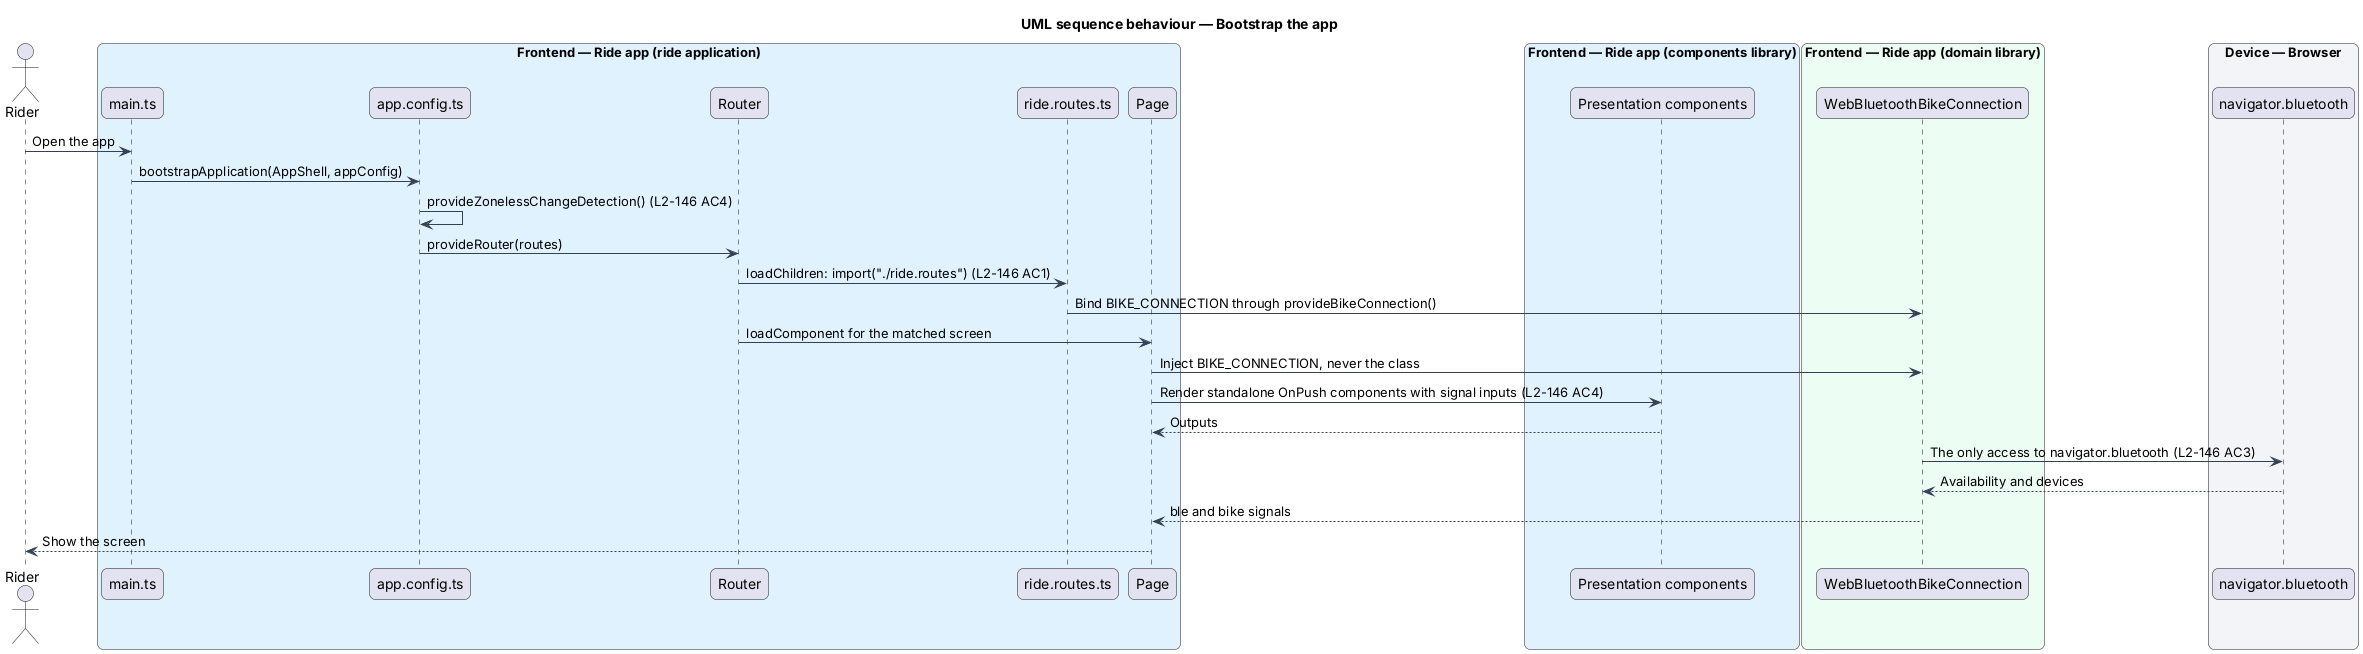

The diagram above was rendered by PlantUML. Its source (embedded in the PNG):
@startuml
title UML sequence behaviour — Bootstrap the app
skinparam backgroundColor #FFFFFF
skinparam shadowing false
skinparam roundcorner 12
skinparam defaultFontName Arial
skinparam ArrowColor #344054
skinparam rectangle {
  BorderColor #344054
  FontColor #101828
}
skinparam package {
  BorderColor #667085
  FontColor #101828
  BackgroundColor #F9FAFB
}
actor "Rider" as rider
box "Frontend — Ride app (ride application)" #E0F2FE
  participant "main.ts" as main
  participant "app.config.ts" as config
  participant "Router" as router
  participant "ride.routes.ts" as routes
  participant "Page" as page
end box
box "Frontend — Ride app (components library)" #E0F2FE
  participant "Presentation components" as comps
end box
box "Frontend — Ride app (domain library)" #ECFDF3
  participant "WebBluetoothBikeConnection" as conn
end box
box "Device — Browser" #F2F4F7
  participant "navigator.bluetooth" as ble
end box
rider -> main : Open the app
main -> config : bootstrapApplication(AppShell, appConfig)
config -> config : provideZonelessChangeDetection() (L2-146 AC4)
config -> router : provideRouter(routes)
router -> routes : loadChildren: import("./ride.routes") (L2-146 AC1)
routes -> conn : Bind BIKE_CONNECTION through provideBikeConnection()
router -> page : loadComponent for the matched screen
page -> conn : Inject BIKE_CONNECTION, never the class
page -> comps : Render standalone OnPush components with signal inputs (L2-146 AC4)
comps --> page : Outputs
conn -> ble : The only access to navigator.bluetooth (L2-146 AC3)
ble --> conn : Availability and devices
conn --> page : ble and bike signals
page --> rider : Show the screen
@enduml